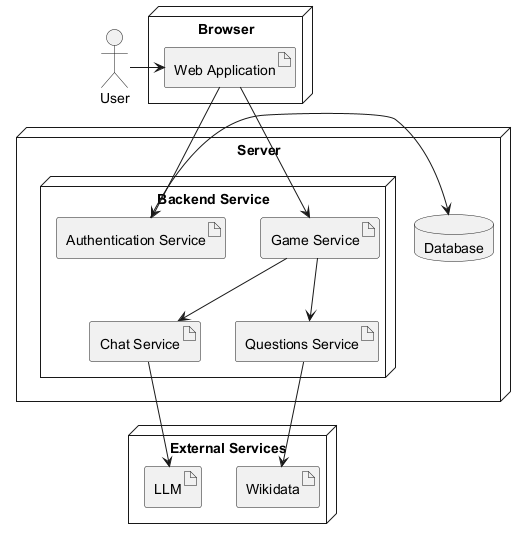

The diagram above was rendered by PlantUML. Its source (embedded in the PNG):
@startuml
top to bottom direction

skinparam nodeStyle rectangle
skinparam artifactStyle rectangle
skinparam databaseStyle cylinder

actor "User" as user

node "Browser" as browser {
  artifact "Web Application" as Web
}

node "Server" as server {
  node "Backend Service" as backend {
    artifact "Authentication Service" as Auth
    artifact "Game Service" as Game
    artifact "Chat Service" as ChatSvc
    artifact "Questions Service" as QnA
  }
  database "Database" as DB
}

node "External Services" as ext {
  artifact "LLM" as LLM
  artifact "Wikidata" as Wikidata
}

user -right-> Web
Web --> Auth
Web --> Game
Auth -right-> DB
Game --> ChatSvc
Game --> QnA
ChatSvc --> LLM
QnA --> Wikidata


@enduml